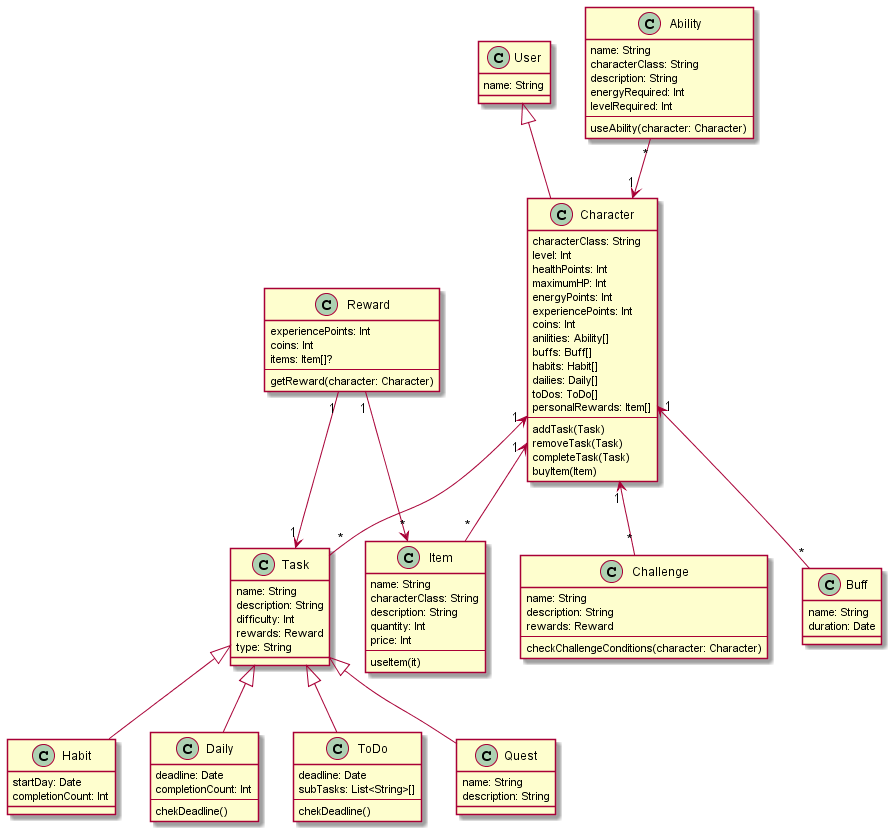

The diagram above was rendered by PlantUML. Its source (embedded in the PNG):
@startuml classesDiagram
Class User{
    name: String
}

Class Character extends User{
    characterClass: String
    level: Int
    healthPoints: Int
    maximumHP: Int
    energyPoints: Int
    experiencePoints: Int
    coins: Int
    anilities: Ability[]
    buffs: Buff[]
    habits: Habit[]
    dailies: Daily[]
    toDos: ToDo[]
    personalRewards: Item[]
    ---
    addTask(Task)
    removeTask(Task)
    completeTask(Task)
    buyItem(Item)
}

Class Task{
    name: String
    description: String
    difficulty: Int
    rewards: Reward
    type: String
}

Class Habit extends Task{
    startDay: Date
    completionCount: Int
}

Class Daily extends Task{
    deadline: Date
    completionCount: Int
    ---
    chekDeadline()
}

Class ToDo extends Task{
    deadline: Date
    subTasks: List<String>[]
    ---
    chekDeadline()
}

Class Quest extends Task {
    name: String
    description: String
}

Class Challenge{
    name: String
    description: String
    rewards: Reward
    ---
    checkChallengeConditions(character: Character)
}

Class Reward{
    experiencePoints: Int
    coins: Int
    items: Item[]?
    ---
    getReward(character: Character)
}

Class Item {
    name: String
    characterClass: String
    description: String
    quantity: Int
    price: Int
    ---
    useItem(it)
}

Class Ability {
    name: String
    characterClass: String
    description: String
    energyRequired: Int
    levelRequired: Int
    ---
    useAbility(character: Character)
}

class Buff {
    name: String
    duration: Date
}

Character "1" <-- "*" Task
Character "1" <-- "*" Challenge
Character "1" <-- "*" Item
Character "1" <-- "*" Buff
Reward "1" --> "*" Item
Reward "1" --> "1" Task
Ability "*" --> "1" Character
@enduml